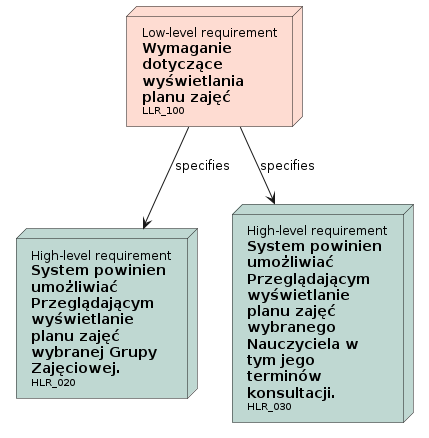

The diagram above was rendered by PlantUML. Its source (embedded in the PNG):
@startuml

' Nodes definition 

node "<size:12>High-level requirement</size>\n**System powinien**\n**umożliwiać**\n**Przeglądającym**\n**wyświetlanie**\n**planu zajęć**\n**wybranej Grupy**\n**Zajęciowej.**\n<size:10>HLR_020</size>" as HLR_020 [[../analiza_i_projektowanie.html#HLR_020]] #BFD8D2
node "<size:12>High-level requirement</size>\n**System powinien**\n**umożliwiać**\n**Przeglądającym**\n**wyświetlanie**\n**planu zajęć**\n**wybranego**\n**Nauczyciela w**\n**tym jego**\n**terminów**\n**konsultacji.**\n<size:10>HLR_030</size>" as HLR_030 [[../analiza_i_projektowanie.html#HLR_030]] #BFD8D2
node "<size:12>Low-level requirement</size>\n**Wymaganie**\n**dotyczące**\n**wyświetlania**\n**planu zajęć**\n<size:10>LLR_100</size>" as LLR_100 [[../analiza_i_projektowanie.html#LLR_100]] #FEDCD2{
'child needs:
}

' Connection definition 

LLR_100 --> HLR_020: specifies
LLR_100 --> HLR_030: specifies

@enduml